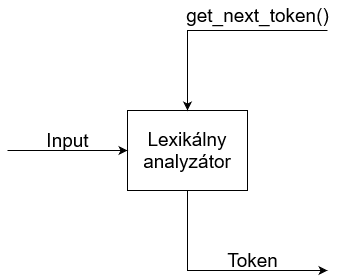

The diagram above was exported from draw.io. Its source (the exported page's mxGraphModel, read from the mxfile embedded in the PNG):
<mxGraphModel dx="1422" dy="780" grid="1" gridSize="10" guides="1" tooltips="1" connect="1" arrows="1" fold="1" page="1" pageScale="1" pageWidth="850" pageHeight="1100" math="0" shadow="0">
  <root>
    <mxCell id="0" />
    <mxCell id="1" parent="0" />
    <mxCell id="ECcZWLPd1dTkBnq0sZ_G-1" value="&lt;font style=&quot;font-size: 19px&quot;&gt;Lexikálny analyzátor&lt;/font&gt;" style="rounded=0;whiteSpace=wrap;html=1;" parent="1" vertex="1">
      <mxGeometry x="320" y="360" width="120" height="80" as="geometry" />
    </mxCell>
    <mxCell id="ECcZWLPd1dTkBnq0sZ_G-4" value="" style="endArrow=classic;html=1;rounded=0;exitX=0.5;exitY=1;exitDx=0;exitDy=0;" parent="1" source="ECcZWLPd1dTkBnq0sZ_G-1" edge="1">
      <mxGeometry width="50" height="50" relative="1" as="geometry">
        <mxPoint x="400" y="410" as="sourcePoint" />
        <mxPoint x="520" y="520" as="targetPoint" />
        <Array as="points">
          <mxPoint x="380" y="480" />
          <mxPoint x="380" y="520" />
        </Array>
      </mxGeometry>
    </mxCell>
    <mxCell id="ECcZWLPd1dTkBnq0sZ_G-7" value="" style="endArrow=classic;html=1;rounded=0;fontSize=19;entryX=0;entryY=0.5;entryDx=0;entryDy=0;" parent="1" target="ECcZWLPd1dTkBnq0sZ_G-1" edge="1">
      <mxGeometry width="50" height="50" relative="1" as="geometry">
        <mxPoint x="200" y="400" as="sourcePoint" />
        <mxPoint x="280" y="400" as="targetPoint" />
      </mxGeometry>
    </mxCell>
    <mxCell id="ECcZWLPd1dTkBnq0sZ_G-9" value="Input" style="text;html=1;align=center;verticalAlign=middle;resizable=0;points=[];autosize=1;strokeColor=none;fillColor=none;fontSize=19;" parent="1" vertex="1">
      <mxGeometry x="230" y="375" width="60" height="30" as="geometry" />
    </mxCell>
    <mxCell id="Cm2VWgB149b9UyzO7jii-1" value="&lt;font style=&quot;font-size: 19px&quot;&gt;Token&lt;/font&gt;" style="text;html=1;align=center;verticalAlign=middle;resizable=0;points=[];autosize=1;strokeColor=none;fillColor=none;" vertex="1" parent="1">
      <mxGeometry x="410" y="500" width="70" height="20" as="geometry" />
    </mxCell>
    <mxCell id="Cm2VWgB149b9UyzO7jii-2" value="" style="endArrow=classic;html=1;rounded=0;fontSize=19;entryX=0.5;entryY=0;entryDx=0;entryDy=0;" edge="1" parent="1" target="ECcZWLPd1dTkBnq0sZ_G-1">
      <mxGeometry width="50" height="50" relative="1" as="geometry">
        <mxPoint x="520" y="280" as="sourcePoint" />
        <mxPoint x="400" y="250" as="targetPoint" />
        <Array as="points">
          <mxPoint x="380" y="280" />
        </Array>
      </mxGeometry>
    </mxCell>
    <mxCell id="Cm2VWgB149b9UyzO7jii-3" value="get_next_token()" style="text;html=1;align=center;verticalAlign=middle;resizable=0;points=[];autosize=1;strokeColor=none;fillColor=none;fontSize=19;" vertex="1" parent="1">
      <mxGeometry x="370" y="250" width="160" height="30" as="geometry" />
    </mxCell>
  </root>
</mxGraphModel>